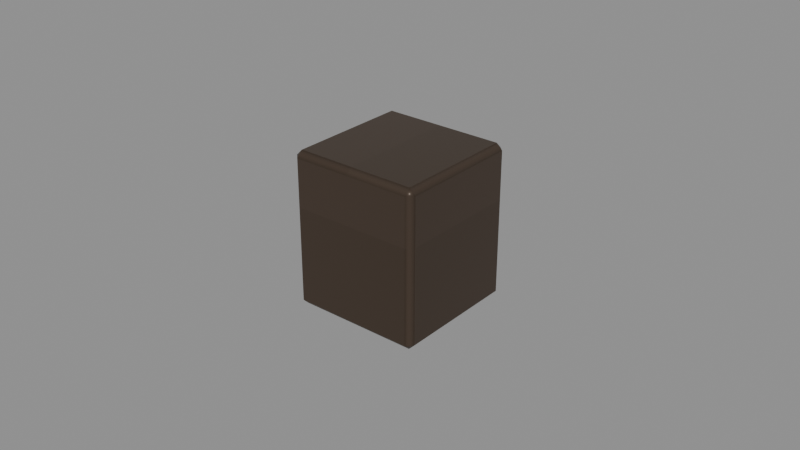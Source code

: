 # Source: Pump-stem.blend  (saved by Blender 4.3.34; exported with 4.5.12 LTS)
import bpy
from mathutils import Matrix  # noqa: F401  (used for matrix-valued properties, if any)

bpy.ops.wm.read_factory_settings(use_empty=True)
scene = bpy.context.scene
scene.name = 'Isolated part'

# ---- collections
col_part_pump_stem = bpy.data.collections.new('Part.Pump-stem'); scene.collection.children.link(col_part_pump_stem)

# ---- images (referenced by path relative to the original .blend; pixels are not part of the script)
import os
ASSET_DIR = os.environ.get("B2B_ASSET_DIR", "")  # directory of the original .blend (textures are referenced by path, not embedded)
HERE = os.path.dirname(os.path.abspath(__file__))  # packed textures are extracted next to this script under _unpacked/

def load_image(name, relpath, width, height, colorspace="sRGB"):
    """Load a texture the original file referenced (path relative to the .blend, or extracted next to this script)."""
    p = next((c for c in (os.path.join(HERE, relpath), os.path.join(ASSET_DIR, relpath)) if relpath and os.path.exists(c)), "")
    if p:
        img = bpy.data.images.load(p, check_existing=True)
        img.name = name
    else:  # same state as the original file: an image datablock whose file is absent (Cycles renders it pink)
        img = bpy.data.images.new(name, width, height)
        img.source = "FILE"
        img.filepath = "//" + (relpath or name)
    img.colorspace_settings.name = colorspace
    return img
img_minecraft___iron = load_image('Minecraft • Iron', '_unpacked/Iron.b05c8492.png', 64, 64, 'sRGB')

# ---- materials (node trees are filled in below, after node groups)
mat_minecraft___iron = bpy.data.materials.new('Minecraft / Iron')
mat_minecraft___iron.diffuse_color = (0.302, 0.251, 0.2078, 1.0)

# ---- material node trees
mat_minecraft___iron.use_nodes = True; mat_minecraft___iron.node_tree.nodes.clear()
_N = mat_minecraft___iron.node_tree.nodes; _L = mat_minecraft___iron.node_tree.links
n0 = _N.new('ShaderNodeBsdfPrincipled'); n0.name = 'Principled BSDF'; n0.location = (10, 300)
n0.inputs[1].default_value = 0.37
n0.inputs[2].default_value = 0.42
n1 = _N.new('ShaderNodeOutputMaterial'); n1.name = 'Material Output'; n1.location = (300, 300)
n2 = _N.new('ShaderNodeTexImage'); n2.name = 'Image Texture'; n2.location = (-580, 280)
n2.image = img_minecraft___iron
n2.interpolation = 'Closest'
_L.new(n0.outputs[0], n1.inputs[0])
_L.new(n2.outputs[0], n0.inputs[0])
n1.is_active_output = True

# ---- meshes
me_ceramicpump_pump_stem_001 = bpy.data.meshes.new('CeramicPump.Pump-stem.001')
me_ceramicpump_pump_stem_001.from_pydata([(-0.0215, -0.0215, 0.0), (0.0215, -0.0215, 0.0), (0.0215, 0.0215, 0.0), (-0.0215, 0.0215, 0.0), (-0.0215, -0.0215, 0.05), (0.0215, -0.0215, 0.05), (0.0215, 0.0215, 0.05), (-0.0215, 0.0215, 0.05)], [], [(0, 3, 2, 1), (4, 5, 6, 7), (0, 1, 5, 4), (1, 2, 6, 5), (2, 3, 7, 6), (3, 0, 4, 7)])
_uv = me_ceramicpump_pump_stem_001.uv_layers.new(name='UV0.Surface')
_uv.uv.foreach_set('vector', [0.0461, 0.4044, 0.0461, 0.4388, 0.0805, 0.4388, 0.0805, 0.4044, 0.0461, 0.4044, 0.0805, 0.4044, 0.0805, 0.4388, 0.0461, 0.4388, 0.3801, 0.4044, 0.3801, 0.4388, 0.4201, 0.4388, 0.4201, 0.4044, 0.3801, 0.4044, 0.3801, 0.4388, 0.4201, 0.4388, 0.4201, 0.4044, 0.3801, 0.4388, 0.3801, 0.4044, 0.4201, 0.4044, 0.4201, 0.4388, 0.3801, 0.4388, 0.3801, 0.4044, 0.4201, 0.4044, 0.4201, 0.4388])
_uv.active_render = True
_uv = me_ceramicpump_pump_stem_001.uv_layers.new(name='UV1.Paint')
_uv.uv.foreach_set('vector', [9.422e-09, 0.8926, 0.04687, 0.8926, 0.04687, 0.9397, 6.124e-09, 0.9397, 0.05855, 0.9397, 0.05855, 0.8926, 0.1054, 0.8926, 0.1054, 0.9397, 0.733, 0.5589, 0.6861, 0.5589, 0.6861, 0.5041, 0.733, 0.5041, 0.7915, 0.5589, 0.7446, 0.5589, 0.7446, 0.5041, 0.7915, 0.5041, 0.6508, 0.9315, 0.604, 0.9315, 0.604, 0.8767, 0.6508, 0.8767, 0.9412, 0.5526, 0.8943, 0.5526, 0.8943, 0.4977, 0.9412, 0.4977])
me_ceramicpump_pump_stem_001.materials.append(mat_minecraft___iron)
me_ceramicpump_pump_stem_001.update()

# ---- objects
ob_pump_stem = bpy.data.objects.new('Pump-stem', me_ceramicpump_pump_stem_001)

# ---- transforms, parenting, visibility, modifiers, constraints
ob_pump_stem.location = (0.0, 0.0, 0.0)
_m = ob_pump_stem.modifiers.new('Hand-finished edges', 'BEVEL')
_m.width = 0.002
_m.width_pct = 0.002
_m.harden_normals = True

# ---- collection membership
col_part_pump_stem.objects.link(ob_pump_stem)

# ---- scene / render settings (as saved in the file)
scene.frame_start = 1; scene.frame_end = 250; scene.frame_set(1)
scene.render.engine = 'BLENDER_EEVEE_NEXT'
scene.render.image_settings.exr_codec = 'NONE'
scene.render.simplify_subdivision_render = 0
scene.render.simplify_child_particles_render = 0.0
scene.eevee.use_volume_custom_range = False
scene.eevee.use_fast_gi = False
scene.eevee.use_shadows = False
scene.view_settings.white_balance_temperature = 0.0
scene.view_settings.white_balance_tint = 0.0
scene.view_settings.white_balance_whitepoint = (2.97, 0.5193, -0.0414)
bpy.context.view_layer.update()

# ---- added for rendering (the .blend has no active camera and no usable light): camera, sun + grey world if the file has none
cam_auto = bpy.data.cameras.new('AutoCamera')
cam_auto.lens = 50.0
cam_auto.sensor_width = 36.0
cam_auto.clip_end = 1000.0
ob_auto_camera = bpy.data.objects.new('AutoCamera', cam_auto)
scene.collection.objects.link(ob_auto_camera)
ob_auto_camera.location = (0.185045, -0.222054, 0.173036)
ob_auto_camera.rotation_euler = (1.09748, -7.21219e-08, 0.694738)
scene.camera = ob_auto_camera
light_auto_sun = bpy.data.lights.new('AutoSun', 'SUN')
light_auto_sun.energy = 3.0
light_auto_sun.angle = 0.0523599
ob_auto_sun = bpy.data.objects.new('AutoSun', light_auto_sun)
scene.collection.objects.link(ob_auto_sun)
ob_auto_sun.rotation_euler = (0.872665, 0.174533, 0.523599)
if scene.world is None:
    world_auto = bpy.data.worlds.new('AutoWorld')
    world_auto.color = (0.3, 0.3, 0.3)
    scene.world = world_auto
bpy.context.view_layer.update()
